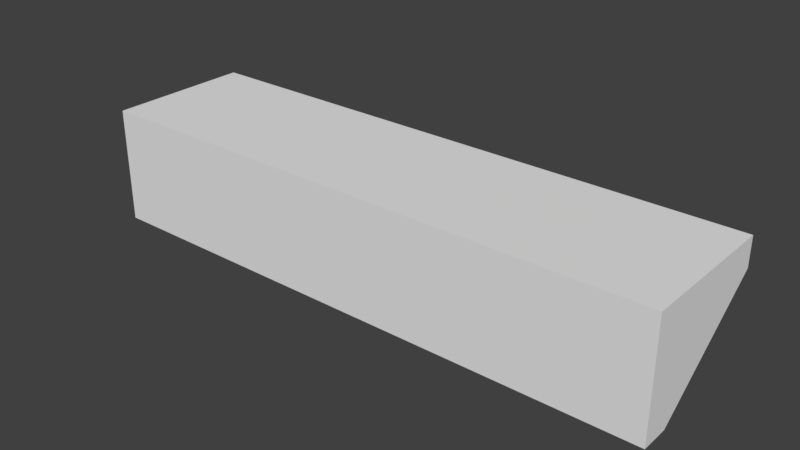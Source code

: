 # Source: BackAlleyLight.blend  (saved by Blender 2.79.0; exported with 4.5.12 LTS)
import bpy
from mathutils import Matrix  # noqa: F401  (used for matrix-valued properties, if any)

bpy.ops.wm.read_factory_settings(use_empty=True)
scene = bpy.context.scene
scene.name = 'Scene'

# ---- collections
col_collection_1 = bpy.data.collections.new('Collection 1'); scene.collection.children.link(col_collection_1)

# ---- materials (node trees are filled in below, after node groups)
mat_backalleylight_illuminator = bpy.data.materials.new('BackAlleyLight_Illuminator')
mat_backalleylight_illuminator.alpha_threshold = 0.0
mat_backalleylight_illuminator.use_transparent_shadow = False
mat_backalleylight_illuminator.roughness = 0.5
mat_backalleylight_body = bpy.data.materials.new('BackAlleyLight_Body')
mat_backalleylight_body.alpha_threshold = 0.0
mat_backalleylight_body.use_transparent_shadow = False
mat_backalleylight_body.roughness = 0.5

# ---- material node trees

# ---- world
world_world = bpy.data.worlds.new('World'); scene.world = world_world
world_world.color = (0.05088, 0.05088, 0.05088)
world_world.use_sun_shadow = False
world_world.sun_shadow_jitter_overblur = 0.0
world_world.cycles.sampling_method = 'MANUAL'

# ---- meshes
me_cube_001 = bpy.data.meshes.new('Cube.001')
me_cube_001.from_pydata([(-1.0, -0.2, 0.2), (-1.0, 0.2, 0.2), (-0.92, -0.152, 0.03598), (-1.0, 0.2, 0.1), (1.0, -0.2, 0.2), (1.0, 0.2, 0.2), (0.92, -0.152, 0.03598), (1.0, 0.2, 0.1), (-1.0, 0.2, -0.3), (-0.92, 0.05199, -0.236), (0.92, 0.05199, -0.236), (1.0, 0.2, -0.3), (1.0, -0.2, 0.1), (-1.0, -0.2, 0.1), (1.0, 0.1, -0.3), (-1.0, 0.1, -0.3)], [], [(0, 1, 3, 13), (7, 12, 14, 11), (12, 7, 5, 4), (4, 5, 1, 0), (13, 12, 4, 0), (7, 3, 1, 5), (15, 8, 11, 14), (6, 2, 9, 10), (3, 7, 11, 8), (13, 3, 8, 15), (2, 6, 12, 13), (10, 9, 15, 14), (6, 10, 14, 12), (9, 2, 13, 15)])
me_cube_001.polygons.foreach_set('material_index', [1, 1, 1, 1, 1, 1, 1, 0, 1, 1, 1, 1, 1, 1])
me_cube_001.materials.append(mat_backalleylight_illuminator)
me_cube_001.materials.append(mat_backalleylight_body)
me_cube_001.use_remesh_preserve_volume = False
me_cube_001.use_remesh_preserve_attributes = False
me_cube_001.use_mirror_vertex_groups = False
me_cube_001.update()

# ---- objects
ob_cube_001 = bpy.data.objects.new('Cube.001', me_cube_001)

# ---- transforms, parenting, visibility, modifiers, constraints
ob_cube_001.location = (0.0, 0.0, 0.0)
ob_cube_001.rotation_euler = (1.571, -0.0, 0.0)
ob_cube_001.lineart.crease_threshold = 0.0

# ---- collection membership
col_collection_1.objects.link(ob_cube_001)

# ---- scene / render settings (as saved in the file)
scene.frame_start = 1; scene.frame_end = 250; scene.frame_set(3)
scene.render.engine = 'BLENDER_EEVEE_NEXT'
scene.render.resolution_percentage = 50
scene.render.dither_intensity = 0.0
scene.cycles.use_denoising = False
scene.cycles.samples = 128
scene.cycles.sampling_pattern = 'TABULATED_SOBOL'
scene.cycles.use_adaptive_sampling = False
scene.cycles.use_light_tree = False
scene.cycles.blur_glossy = 0.0
scene.cycles.sample_clamp_indirect = 0.0
scene.view_settings.view_transform = 'Standard'
bpy.context.view_layer.update()

# ---- added for rendering (the .blend has no active camera and no usable light): camera, sun
cam_auto = bpy.data.cameras.new('AutoCamera')
cam_auto.lens = 50.0
cam_auto.sensor_width = 36.0
cam_auto.clip_end = 1000.0
ob_auto_camera = bpy.data.objects.new('AutoCamera', cam_auto)
scene.collection.objects.link(ob_auto_camera)
ob_auto_camera.location = (1.94297, -2.28157, 1.55438)
ob_auto_camera.rotation_euler = (1.09748, -7.21219e-08, 0.694738)
scene.camera = ob_auto_camera
light_auto_sun = bpy.data.lights.new('AutoSun', 'SUN')
light_auto_sun.energy = 3.0
light_auto_sun.angle = 0.0523599
ob_auto_sun = bpy.data.objects.new('AutoSun', light_auto_sun)
scene.collection.objects.link(ob_auto_sun)
ob_auto_sun.rotation_euler = (0.872665, 0.174533, 0.523599)
bpy.context.view_layer.update()
